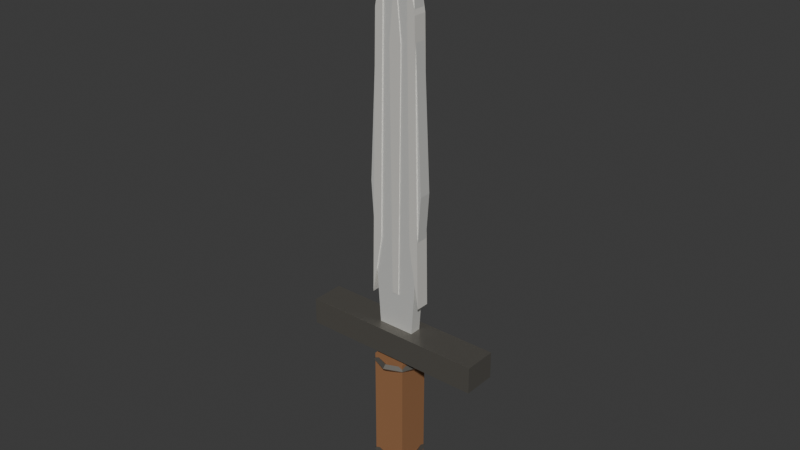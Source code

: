 # Source: t8_one_handed_sword.blend  (saved by Blender 5.1.30; exported with 4.5.12 LTS)
import bpy
from mathutils import Matrix  # noqa: F401  (used for matrix-valued properties, if any)

bpy.ops.wm.read_factory_settings(use_empty=True)
scene = bpy.context.scene
scene.name = 'Scene'

# ---- materials (node trees are filled in below, after node groups)
mat_t8_sword_elder_blade = bpy.data.materials.new('T8_Sword_Elder_Blade')
mat_t8_sword_elder_blade.diffuse_color = (0.94, 0.94, 0.9, 1.0)
mat_t8_sword_brightedge = bpy.data.materials.new('T8_Sword_BrightEdge')
mat_t8_sword_brightedge.diffuse_color = (0.94, 0.92, 0.86, 1.0)
mat_t8_sword_guard = bpy.data.materials.new('T8_Sword_Guard')
mat_t8_sword_guard.diffuse_color = (0.18, 0.17, 0.15, 1.0)
mat_t8_sword_leathergrip = bpy.data.materials.new('T8_Sword_LeatherGrip')
mat_t8_sword_leathergrip.diffuse_color = (0.3, 0.14, 0.06, 1.0)

# ---- material node trees
mat_t8_sword_elder_blade.use_nodes = True; mat_t8_sword_elder_blade.node_tree.nodes.clear()
_N = mat_t8_sword_elder_blade.node_tree.nodes; _L = mat_t8_sword_elder_blade.node_tree.links
n0 = _N.new('ShaderNodeBsdfPrincipled'); n0.name = 'Principled BSDF'; n0.location = (-200, 100)
n0.inputs[0].default_value = (0.94, 0.94, 0.9, 1.0)
n0.inputs[1].default_value = 0.45
n0.inputs[2].default_value = 0.34
n1 = _N.new('ShaderNodeOutputMaterial'); n1.name = 'Material Output'; n1.location = (200, 100)
_L.new(n0.outputs[0], n1.inputs[0])
n1.is_active_output = True
mat_t8_sword_brightedge.use_nodes = True; mat_t8_sword_brightedge.node_tree.nodes.clear()
_N = mat_t8_sword_brightedge.node_tree.nodes; _L = mat_t8_sword_brightedge.node_tree.links
n0 = _N.new('ShaderNodeBsdfPrincipled'); n0.name = 'Principled BSDF'; n0.location = (-200, 100)
n0.inputs[0].default_value = (0.94, 0.92, 0.86, 1.0)
n0.inputs[1].default_value = 0.35
n0.inputs[2].default_value = 0.28
n1 = _N.new('ShaderNodeOutputMaterial'); n1.name = 'Material Output'; n1.location = (200, 100)
_L.new(n0.outputs[0], n1.inputs[0])
n1.is_active_output = True
mat_t8_sword_guard.use_nodes = True; mat_t8_sword_guard.node_tree.nodes.clear()
_N = mat_t8_sword_guard.node_tree.nodes; _L = mat_t8_sword_guard.node_tree.links
n0 = _N.new('ShaderNodeBsdfPrincipled'); n0.name = 'Principled BSDF'; n0.location = (-200, 100)
n0.inputs[0].default_value = (0.18, 0.17, 0.15, 1.0)
n0.inputs[1].default_value = 0.55
n0.inputs[2].default_value = 0.32
n1 = _N.new('ShaderNodeOutputMaterial'); n1.name = 'Material Output'; n1.location = (200, 100)
_L.new(n0.outputs[0], n1.inputs[0])
n1.is_active_output = True
mat_t8_sword_leathergrip.use_nodes = True; mat_t8_sword_leathergrip.node_tree.nodes.clear()
_N = mat_t8_sword_leathergrip.node_tree.nodes; _L = mat_t8_sword_leathergrip.node_tree.links
n0 = _N.new('ShaderNodeBsdfPrincipled'); n0.name = 'Principled BSDF'; n0.location = (-200, 100)
n0.inputs[0].default_value = (0.3, 0.14, 0.06, 1.0)
n0.inputs[2].default_value = 0.8
n1 = _N.new('ShaderNodeOutputMaterial'); n1.name = 'Material Output'; n1.location = (200, 100)
_L.new(n0.outputs[0], n1.inputs[0])
n1.is_active_output = True

# ---- world
world_world = bpy.data.worlds.new('World'); scene.world = world_world
world_world.use_nodes = True; world_world.node_tree.nodes.clear()
_N = world_world.node_tree.nodes; _L = world_world.node_tree.links
n0 = _N.new('ShaderNodeOutputWorld'); n0.name = 'World Output'; n0.location = (200, 100)
n1 = _N.new('ShaderNodeBackground'); n1.name = 'Background'; n1.location = (-200, 100)
n1.inputs[0].default_value = (0.05088, 0.05088, 0.05088, 1.0)
_L.new(n1.outputs[0], n0.inputs[0])
n0.is_active_output = True
world_world.color = (0.05088, 0.05088, 0.05088)
world_world.sun_shadow_jitter_overblur = 0.0

# ---- meshes
me_blade_mesh = bpy.data.meshes.new('Blade_Mesh')
me_blade_mesh.from_pydata([(-0.055, -0.0175, 0.06), (-0.085, -0.0175, 0.5), (-0.058, -0.0175, 1.04), (0.0, -0.0175, 1.26), (0.058, -0.0175, 1.04), (0.085, -0.0175, 0.5), (0.055, -0.0175, 0.06), (-0.055, 0.0175, 0.06), (-0.085, 0.0175, 0.5), (-0.058, 0.0175, 1.04), (0.0, 0.0175, 1.26), (0.058, 0.0175, 1.04), (0.085, 0.0175, 0.5), (0.055, 0.0175, 0.06)], [], [(6, 5, 4, 3, 2, 1, 0), (7, 8, 9, 10, 11, 12, 13), (0, 1, 8, 7), (1, 2, 9, 8), (2, 3, 10, 9), (3, 4, 11, 10), (4, 5, 12, 11), (5, 6, 13, 12), (6, 0, 7, 13)])
me_blade_mesh.materials.append(mat_t8_sword_elder_blade)
me_blade_mesh.update()
me_fuller_mesh = bpy.data.meshes.new('Fuller_Mesh')
me_fuller_mesh.from_pydata([(-0.01, -0.0195, 0.18), (-0.018, -0.0195, 0.9), (0.0, -0.0195, 1.08), (0.018, -0.0195, 0.9), (0.01, -0.0195, 0.18), (-0.01, 0.0195, 0.18), (-0.018, 0.0195, 0.9), (0.0, 0.0195, 1.08), (0.018, 0.0195, 0.9), (0.01, 0.0195, 0.18)], [], [(4, 3, 2, 1, 0), (5, 6, 7, 8, 9), (0, 1, 6, 5), (1, 2, 7, 6), (2, 3, 8, 7), (3, 4, 9, 8), (4, 0, 5, 9)])
me_fuller_mesh.materials.append(mat_t8_sword_brightedge)
me_fuller_mesh.update()
me_leftbladeedge_mesh = bpy.data.meshes.new('LeftBladeEdge_Mesh')
me_leftbladeedge_mesh.from_pydata([(-0.08, -0.0205, 0.16), (-0.063, -0.0205, 0.98), (-0.037, -0.0205, 1.12), (-0.05, -0.0205, 0.34), (-0.08, 0.0205, 0.16), (-0.063, 0.0205, 0.98), (-0.037, 0.0205, 1.12), (-0.05, 0.0205, 0.34)], [], [(3, 2, 1, 0), (4, 5, 6, 7), (0, 1, 5, 4), (1, 2, 6, 5), (2, 3, 7, 6), (3, 0, 4, 7)])
me_leftbladeedge_mesh.materials.append(mat_t8_sword_brightedge)
me_leftbladeedge_mesh.update()
me_rightbladeedge_mesh = bpy.data.meshes.new('RightBladeEdge_Mesh')
me_rightbladeedge_mesh.from_pydata([(0.08, -0.0205, 0.16), (0.063, -0.0205, 0.98), (0.037, -0.0205, 1.12), (0.05, -0.0205, 0.34), (0.08, 0.0205, 0.16), (0.063, 0.0205, 0.98), (0.037, 0.0205, 1.12), (0.05, 0.0205, 0.34)], [], [(3, 2, 1, 0), (4, 5, 6, 7), (0, 1, 5, 4), (1, 2, 6, 5), (2, 3, 7, 6), (3, 0, 4, 7)])
me_rightbladeedge_mesh.materials.append(mat_t8_sword_brightedge)
me_rightbladeedge_mesh.update()
me_guard_mesh = bpy.data.meshes.new('Guard_Mesh')
me_guard_mesh.from_pydata([(-0.28, -0.05, -0.04), (-0.28, -0.05, 0.04), (-0.28, 0.05, -0.04), (-0.28, 0.05, 0.04), (0.28, -0.05, -0.04), (0.28, -0.05, 0.04), (0.28, 0.05, -0.04), (0.28, 0.05, 0.04)], [], [(0, 1, 3, 2), (2, 3, 7, 6), (6, 7, 5, 4), (4, 5, 1, 0), (2, 6, 4, 0), (7, 3, 1, 5)])
_uv = me_guard_mesh.uv_layers.new(name='UVMap')
_uv.uv.foreach_set('vector', [0.375, 0.0, 0.625, 0.0, 0.625, 0.25, 0.375, 0.25, 0.375, 0.25, 0.625, 0.25, 0.625, 0.5, 0.375, 0.5, 0.375, 0.5, 0.625, 0.5, 0.625, 0.75, 0.375, 0.75, 0.375, 0.75, 0.625, 0.75, 0.625, 1.0, 0.375, 1.0, 0.125, 0.5, 0.375, 0.5, 0.375, 0.75, 0.125, 0.75, 0.625, 0.5, 0.875, 0.5, 0.875, 0.75, 0.625, 0.75])
me_guard_mesh.materials.append(mat_t8_sword_guard)
me_guard_mesh.update()
me_grip_mesh = bpy.data.meshes.new('Grip_Mesh')
me_grip_mesh.from_pydata([(-0.05, -0.05, -0.18), (-0.05, -0.05, 0.18), (-0.05, 0.05, -0.18), (-0.05, 0.05, 0.18), (0.05, -0.05, -0.18), (0.05, -0.05, 0.18), (0.05, 0.05, -0.18), (0.05, 0.05, 0.18)], [], [(0, 1, 3, 2), (2, 3, 7, 6), (6, 7, 5, 4), (4, 5, 1, 0), (2, 6, 4, 0), (7, 3, 1, 5)])
_uv = me_grip_mesh.uv_layers.new(name='UVMap')
_uv.uv.foreach_set('vector', [0.375, 0.0, 0.625, 0.0, 0.625, 0.25, 0.375, 0.25, 0.375, 0.25, 0.625, 0.25, 0.625, 0.5, 0.375, 0.5, 0.375, 0.5, 0.625, 0.5, 0.625, 0.75, 0.375, 0.75, 0.375, 0.75, 0.625, 0.75, 0.625, 1.0, 0.375, 1.0, 0.125, 0.5, 0.375, 0.5, 0.375, 0.75, 0.125, 0.75, 0.625, 0.5, 0.875, 0.5, 0.875, 0.75, 0.625, 0.75])
me_grip_mesh.materials.append(mat_t8_sword_leathergrip)
me_grip_mesh.update()
me_topgripring_mesh = bpy.data.meshes.new('TopGripRing_Mesh')
me_topgripring_mesh.from_pydata([(0.075, 0.0, 0.0), (0.065, 0.0, 0.01), (0.055, 0.0, 1.225e-18), (0.065, 0.0, -0.01), (0.05303, 0.05303, 0.0), (0.04596, 0.04596, 0.01), (0.03889, 0.03889, 1.225e-18), (0.04596, 0.04596, -0.01), (5.662e-09, 0.075, 0.0), (4.907e-09, 0.065, 0.01), (4.152e-09, 0.055, 1.225e-18), (4.907e-09, 0.065, -0.01), (-0.05303, 0.05303, 0.0), (-0.04596, 0.04596, 0.01), (-0.03889, 0.03889, 1.225e-18), (-0.04596, 0.04596, -0.01), (-0.075, 6.557e-09, 0.0), (-0.065, 5.682e-09, 0.01), (-0.055, 4.808e-09, 1.225e-18), (-0.065, 5.682e-09, -0.01), (-0.05303, -0.05303, 0.0), (-0.04596, -0.04596, 0.01), (-0.03889, -0.03889, 1.225e-18), (-0.04596, -0.04596, -0.01), (5.662e-09, -0.075, 0.0), (4.907e-09, -0.065, 0.01), (4.152e-09, -0.055, 1.225e-18), (4.907e-09, -0.065, -0.01), (0.05303, -0.05303, 0.0), (0.04596, -0.04596, 0.01), (0.03889, -0.03889, 1.225e-18), (0.04596, -0.04596, -0.01)], [], [(0, 4, 5, 1), (1, 5, 6, 2), (2, 6, 7, 3), (3, 7, 4, 0), (4, 8, 9, 5), (5, 9, 10, 6), (6, 10, 11, 7), (7, 11, 8, 4), (8, 12, 13, 9), (9, 13, 14, 10), (10, 14, 15, 11), (11, 15, 12, 8), (12, 16, 17, 13), (13, 17, 18, 14), (14, 18, 19, 15), (15, 19, 16, 12), (16, 20, 21, 17), (17, 21, 22, 18), (18, 22, 23, 19), (19, 23, 20, 16), (20, 24, 25, 21), (21, 25, 26, 22), (22, 26, 27, 23), (23, 27, 24, 20), (24, 28, 29, 25), (25, 29, 30, 26), (26, 30, 31, 27), (27, 31, 28, 24), (28, 0, 1, 29), (29, 1, 2, 30), (30, 2, 3, 31), (31, 3, 0, 28)])
_uv = me_topgripring_mesh.uv_layers.new(name='UVMap')
_uv.uv.foreach_set('vector', [0.5, 0.5, 0.625, 0.5, 0.625, 0.75, 0.5, 0.75, 0.5, 0.75, 0.625, 0.75, 0.625, 1.0, 0.5, 1.0, 0.5, 0.0, 0.625, 0.0, 0.625, 0.25, 0.5, 0.25, 0.5, 0.25, 0.625, 0.25, 0.625, 0.5, 0.5, 0.5, 0.625, 0.5, 0.75, 0.5, 0.75, 0.75, 0.625, 0.75, 0.625, 0.75, 0.75, 0.75, 0.75, 1.0, 0.625, 1.0, 0.625, 0.0, 0.75, 0.0, 0.75, 0.25, 0.625, 0.25, 0.625, 0.25, 0.75, 0.25, 0.75, 0.5, 0.625, 0.5, 0.75, 0.5, 0.875, 0.5, 0.875, 0.75, 0.75, 0.75, 0.75, 0.75, 0.875, 0.75, 0.875, 1.0, 0.75, 1.0, 0.75, 0.0, 0.875, 0.0, 0.875, 0.25, 0.75, 0.25, 0.75, 0.25, 0.875, 0.25, 0.875, 0.5, 0.75, 0.5, 0.875, 0.5, 1.0, 0.5, 1.0, 0.75, 0.875, 0.75, 0.875, 0.75, 1.0, 0.75, 1.0, 1.0, 0.875, 1.0, 0.875, 0.0, 1.0, 0.0, 1.0, 0.25, 0.875, 0.25, 0.875, 0.25, 1.0, 0.25, 1.0, 0.5, 0.875, 0.5, 0.0, 0.5, 0.125, 0.5, 0.125, 0.75, 0.0, 0.75, 0.0, 0.75, 0.125, 0.75, 0.125, 1.0, 0.0, 1.0, 0.0, 0.0, 0.125, 0.0, 0.125, 0.25, 0.0, 0.25, 0.0, 0.25, 0.125, 0.25, 0.125, 0.5, 0.0, 0.5, 0.125, 0.5, 0.25, 0.5, 0.25, 0.75, 0.125, 0.75, 0.125, 0.75, 0.25, 0.75, 0.25, 1.0, 0.125, 1.0, 0.125, 0.0, 0.25, 0.0, 0.25, 0.25, 0.125, 0.25, 0.125, 0.25, 0.25, 0.25, 0.25, 0.5, 0.125, 0.5, 0.25, 0.5, 0.375, 0.5, 0.375, 0.75, 0.25, 0.75, 0.25, 0.75, 0.375, 0.75, 0.375, 1.0, 0.25, 1.0, 0.25, 0.0, 0.375, 0.0, 0.375, 0.25, 0.25, 0.25, 0.25, 0.25, 0.375, 0.25, 0.375, 0.5, 0.25, 0.5, 0.375, 0.5, 0.5, 0.5, 0.5, 0.75, 0.375, 0.75, 0.375, 0.75, 0.5, 0.75, 0.5, 1.0, 0.375, 1.0, 0.375, 0.0, 0.5, 0.0, 0.5, 0.25, 0.375, 0.25, 0.375, 0.25, 0.5, 0.25, 0.5, 0.5, 0.375, 0.5])
me_topgripring_mesh.materials.append(mat_t8_sword_guard)
me_topgripring_mesh.update()
me_bottomgripring_mesh = bpy.data.meshes.new('BottomGripRing_Mesh')
me_bottomgripring_mesh.from_pydata([(0.075, 0.0, 0.0), (0.065, 0.0, 0.01), (0.055, 0.0, 1.225e-18), (0.065, 0.0, -0.01), (0.05303, 0.05303, 0.0), (0.04596, 0.04596, 0.01), (0.03889, 0.03889, 1.225e-18), (0.04596, 0.04596, -0.01), (5.662e-09, 0.075, 0.0), (4.907e-09, 0.065, 0.01), (4.152e-09, 0.055, 1.225e-18), (4.907e-09, 0.065, -0.01), (-0.05303, 0.05303, 0.0), (-0.04596, 0.04596, 0.01), (-0.03889, 0.03889, 1.225e-18), (-0.04596, 0.04596, -0.01), (-0.075, 6.557e-09, 0.0), (-0.065, 5.682e-09, 0.01), (-0.055, 4.808e-09, 1.225e-18), (-0.065, 5.682e-09, -0.01), (-0.05303, -0.05303, 0.0), (-0.04596, -0.04596, 0.01), (-0.03889, -0.03889, 1.225e-18), (-0.04596, -0.04596, -0.01), (5.662e-09, -0.075, 0.0), (4.907e-09, -0.065, 0.01), (4.152e-09, -0.055, 1.225e-18), (4.907e-09, -0.065, -0.01), (0.05303, -0.05303, 0.0), (0.04596, -0.04596, 0.01), (0.03889, -0.03889, 1.225e-18), (0.04596, -0.04596, -0.01)], [], [(0, 4, 5, 1), (1, 5, 6, 2), (2, 6, 7, 3), (3, 7, 4, 0), (4, 8, 9, 5), (5, 9, 10, 6), (6, 10, 11, 7), (7, 11, 8, 4), (8, 12, 13, 9), (9, 13, 14, 10), (10, 14, 15, 11), (11, 15, 12, 8), (12, 16, 17, 13), (13, 17, 18, 14), (14, 18, 19, 15), (15, 19, 16, 12), (16, 20, 21, 17), (17, 21, 22, 18), (18, 22, 23, 19), (19, 23, 20, 16), (20, 24, 25, 21), (21, 25, 26, 22), (22, 26, 27, 23), (23, 27, 24, 20), (24, 28, 29, 25), (25, 29, 30, 26), (26, 30, 31, 27), (27, 31, 28, 24), (28, 0, 1, 29), (29, 1, 2, 30), (30, 2, 3, 31), (31, 3, 0, 28)])
_uv = me_bottomgripring_mesh.uv_layers.new(name='UVMap')
_uv.uv.foreach_set('vector', [0.5, 0.5, 0.625, 0.5, 0.625, 0.75, 0.5, 0.75, 0.5, 0.75, 0.625, 0.75, 0.625, 1.0, 0.5, 1.0, 0.5, 0.0, 0.625, 0.0, 0.625, 0.25, 0.5, 0.25, 0.5, 0.25, 0.625, 0.25, 0.625, 0.5, 0.5, 0.5, 0.625, 0.5, 0.75, 0.5, 0.75, 0.75, 0.625, 0.75, 0.625, 0.75, 0.75, 0.75, 0.75, 1.0, 0.625, 1.0, 0.625, 0.0, 0.75, 0.0, 0.75, 0.25, 0.625, 0.25, 0.625, 0.25, 0.75, 0.25, 0.75, 0.5, 0.625, 0.5, 0.75, 0.5, 0.875, 0.5, 0.875, 0.75, 0.75, 0.75, 0.75, 0.75, 0.875, 0.75, 0.875, 1.0, 0.75, 1.0, 0.75, 0.0, 0.875, 0.0, 0.875, 0.25, 0.75, 0.25, 0.75, 0.25, 0.875, 0.25, 0.875, 0.5, 0.75, 0.5, 0.875, 0.5, 1.0, 0.5, 1.0, 0.75, 0.875, 0.75, 0.875, 0.75, 1.0, 0.75, 1.0, 1.0, 0.875, 1.0, 0.875, 0.0, 1.0, 0.0, 1.0, 0.25, 0.875, 0.25, 0.875, 0.25, 1.0, 0.25, 1.0, 0.5, 0.875, 0.5, 0.0, 0.5, 0.125, 0.5, 0.125, 0.75, 0.0, 0.75, 0.0, 0.75, 0.125, 0.75, 0.125, 1.0, 0.0, 1.0, 0.0, 0.0, 0.125, 0.0, 0.125, 0.25, 0.0, 0.25, 0.0, 0.25, 0.125, 0.25, 0.125, 0.5, 0.0, 0.5, 0.125, 0.5, 0.25, 0.5, 0.25, 0.75, 0.125, 0.75, 0.125, 0.75, 0.25, 0.75, 0.25, 1.0, 0.125, 1.0, 0.125, 0.0, 0.25, 0.0, 0.25, 0.25, 0.125, 0.25, 0.125, 0.25, 0.25, 0.25, 0.25, 0.5, 0.125, 0.5, 0.25, 0.5, 0.375, 0.5, 0.375, 0.75, 0.25, 0.75, 0.25, 0.75, 0.375, 0.75, 0.375, 1.0, 0.25, 1.0, 0.25, 0.0, 0.375, 0.0, 0.375, 0.25, 0.25, 0.25, 0.25, 0.25, 0.375, 0.25, 0.375, 0.5, 0.25, 0.5, 0.375, 0.5, 0.5, 0.5, 0.5, 0.75, 0.375, 0.75, 0.375, 0.75, 0.5, 0.75, 0.5, 1.0, 0.375, 1.0, 0.375, 0.0, 0.5, 0.0, 0.5, 0.25, 0.375, 0.25, 0.375, 0.25, 0.5, 0.25, 0.5, 0.5, 0.375, 0.5])
me_bottomgripring_mesh.materials.append(mat_t8_sword_guard)
me_bottomgripring_mesh.update()
me_pommel_mesh = bpy.data.meshes.new('Pommel_Mesh')
me_pommel_mesh.from_pydata([(0.0, 0.085, -0.0375), (0.0, 0.085, 0.0375), (0.0601, 0.0601, -0.0375), (0.0601, 0.0601, 0.0375), (0.085, 0.0, -0.0375), (0.085, 0.0, 0.0375), (0.0601, -0.0601, -0.0375), (0.0601, -0.0601, 0.0375), (0.0, -0.085, -0.0375), (0.0, -0.085, 0.0375), (-0.0601, -0.0601, -0.0375), (-0.0601, -0.0601, 0.0375), (-0.085, 0.0, -0.0375), (-0.085, 0.0, 0.0375), (-0.0601, 0.0601, -0.0375), (-0.0601, 0.0601, 0.0375)], [], [(0, 1, 3, 2), (2, 3, 5, 4), (4, 5, 7, 6), (6, 7, 9, 8), (8, 9, 11, 10), (10, 11, 13, 12), (3, 1, 15, 13, 11, 9, 7, 5), (12, 13, 15, 14), (14, 15, 1, 0), (0, 2, 4, 6, 8, 10, 12, 14)])
_uv = me_pommel_mesh.uv_layers.new(name='UVMap')
_uv.uv.foreach_set('vector', [1.0, 0.5, 1.0, 1.0, 0.875, 1.0, 0.875, 0.5, 0.875, 0.5, 0.875, 1.0, 0.75, 1.0, 0.75, 0.5, 0.75, 0.5, 0.75, 1.0, 0.625, 1.0, 0.625, 0.5, 0.625, 0.5, 0.625, 1.0, 0.5, 1.0, 0.5, 0.5, 0.5, 0.5, 0.5, 1.0, 0.375, 1.0, 0.375, 0.5, 0.375, 0.5, 0.375, 1.0, 0.25, 1.0, 0.25, 0.5, 0.4197, 0.4197, 0.25, 0.49, 0.08029, 0.4197, 0.01, 0.25, 0.08029, 0.08029, 0.25, 0.01, 0.4197, 0.08029, 0.49, 0.25, 0.25, 0.5, 0.25, 1.0, 0.125, 1.0, 0.125, 0.5, 0.125, 0.5, 0.125, 1.0, 0.0, 1.0, 0.0, 0.5, 0.75, 0.49, 0.9197, 0.4197, 0.99, 0.25, 0.9197, 0.08029, 0.75, 0.01, 0.5803, 0.08029, 0.51, 0.25, 0.5803, 0.4197])
me_pommel_mesh.materials.append(mat_t8_sword_guard)
me_pommel_mesh.update()

# ---- objects
ob_t8onehandedsword = bpy.data.objects.new('T8OneHandedSword', None)
ob_blade = bpy.data.objects.new('Blade', me_blade_mesh)
ob_fuller = bpy.data.objects.new('Fuller', me_fuller_mesh)
ob_leftbladeedge = bpy.data.objects.new('LeftBladeEdge', me_leftbladeedge_mesh)
ob_rightbladeedge = bpy.data.objects.new('RightBladeEdge', me_rightbladeedge_mesh)
ob_guard = bpy.data.objects.new('Guard', me_guard_mesh)
ob_grip = bpy.data.objects.new('Grip', me_grip_mesh)
ob_topgripring = bpy.data.objects.new('TopGripRing', me_topgripring_mesh)
ob_bottomgripring = bpy.data.objects.new('BottomGripRing', me_bottomgripring_mesh)
ob_pommel = bpy.data.objects.new('Pommel', me_pommel_mesh)

# ---- transforms, parenting, visibility, modifiers, constraints
ob_t8onehandedsword.location = (0.0, 0.0, 0.0)
ob_blade.parent = ob_t8onehandedsword
ob_blade.location = (0.0, 0.0, 0.0)
ob_fuller.parent = ob_t8onehandedsword
ob_fuller.location = (0.0, 0.0, 0.0)
ob_leftbladeedge.parent = ob_t8onehandedsword
ob_leftbladeedge.location = (0.0, 0.0, 0.0)
ob_rightbladeedge.parent = ob_t8onehandedsword
ob_rightbladeedge.location = (0.0, 0.0, 0.0)
ob_guard.parent = ob_t8onehandedsword
ob_guard.location = (0.0, 0.0, 0.03)
ob_grip.parent = ob_t8onehandedsword
ob_grip.location = (0.0, 0.0, -0.2)
ob_topgripring.parent = ob_t8onehandedsword
ob_topgripring.location = (0.0, 0.0, -0.04)
ob_bottomgripring.parent = ob_t8onehandedsword
ob_bottomgripring.location = (0.0, 0.0, -0.36)
ob_pommel.parent = ob_t8onehandedsword
ob_pommel.location = (0.0, 0.0, -0.45)

# ---- collection membership
scene.collection.objects.link(ob_t8onehandedsword)
scene.collection.objects.link(ob_blade)
scene.collection.objects.link(ob_fuller)
scene.collection.objects.link(ob_leftbladeedge)
scene.collection.objects.link(ob_rightbladeedge)
scene.collection.objects.link(ob_guard)
scene.collection.objects.link(ob_grip)
scene.collection.objects.link(ob_topgripring)
scene.collection.objects.link(ob_bottomgripring)
scene.collection.objects.link(ob_pommel)

# ---- scene / render settings (as saved in the file)
scene.frame_start = 1; scene.frame_end = 250; scene.frame_set(1)
scene.render.engine = 'BLENDER_EEVEE_NEXT'
scene.render.bake_bias = 0.0
scene.render.bake_samples = 0
scene.cycles.sampling_pattern = 'TABULATED_SOBOL'
scene.eevee.use_volume_custom_range = False
bpy.context.view_layer.update()

# ---- added for rendering (the .blend has no active camera and no usable light): camera, sun
cam_auto = bpy.data.cameras.new('AutoCamera')
cam_auto.lens = 50.0
cam_auto.sensor_width = 36.0
cam_auto.clip_end = 1000.0
ob_auto_camera = bpy.data.objects.new('AutoCamera', cam_auto)
scene.collection.objects.link(ob_auto_camera)
ob_auto_camera.location = (1.70509, -2.04611, 1.75032)
ob_auto_camera.rotation_euler = (1.09748, -7.21219e-08, 0.694738)
scene.camera = ob_auto_camera
light_auto_sun = bpy.data.lights.new('AutoSun', 'SUN')
light_auto_sun.energy = 3.0
light_auto_sun.angle = 0.0523599
ob_auto_sun = bpy.data.objects.new('AutoSun', light_auto_sun)
scene.collection.objects.link(ob_auto_sun)
ob_auto_sun.rotation_euler = (0.872665, 0.174533, 0.523599)
bpy.context.view_layer.update()
